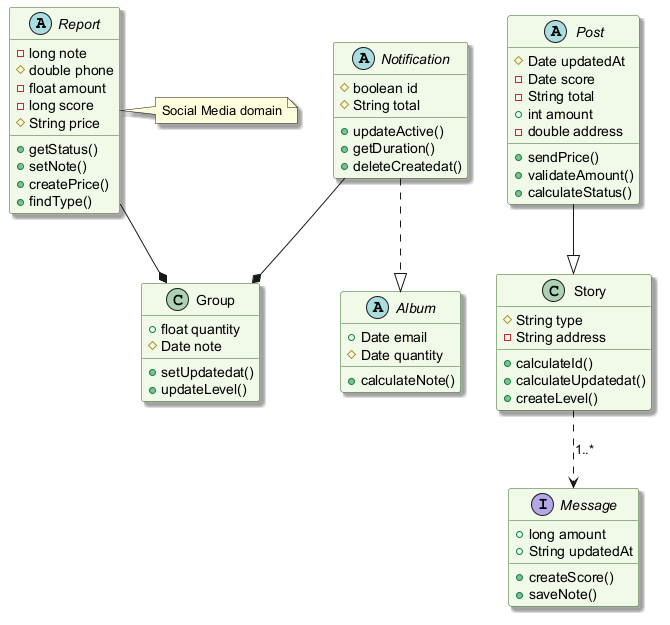

The diagram above was rendered by PlantUML. Its source (embedded in the PNG):
@startuml
skinparam backgroundColor #FFFFFF
skinparam classBackgroundColor #F1F8E9
skinparam classBorderColor #33691E
skinparam shadowing true
abstract class Report {
  -long note
  #double phone
  -float amount
  -long score
  #String price
  +getStatus()
  +setNote()
  +createPrice()
  +findType()
}
class Story {
  #String type
  -String address
  +calculateId()
  +calculateUpdatedat()
  +createLevel()
}
interface Message {
  +long amount
  +String updatedAt
  +createScore()
  +saveNote()
}
abstract class Album {
  +Date email
  #Date quantity
  +calculateNote()
}
class Group {
  +float quantity
  #Date note
  +setUpdatedat()
  +updateLevel()
}
abstract class Notification {
  #boolean id
  #String total
  +updateActive()
  +getDuration()
  +deleteCreatedat()
}
abstract class Post {
  #Date updatedAt
  -Date score
  -String total
  +int amount
  -double address
  +sendPrice()
  +validateAmount()
  +calculateStatus()
}
Post --|> Story
Report --* Group
Notification --* Group
Story ..> Message : "1..*"
Notification ..|> Album
note right of Report : Social Media domain
@enduml